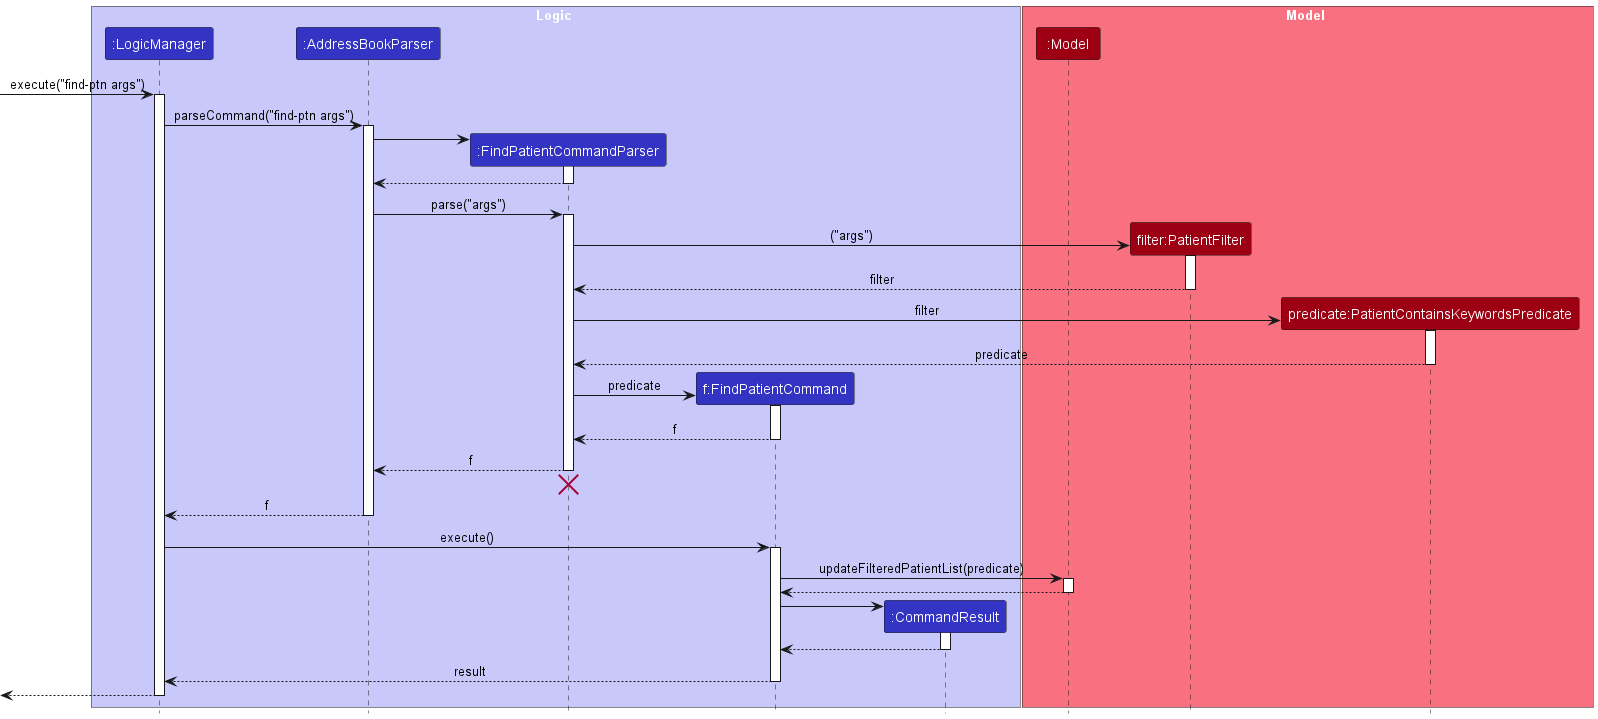

The diagram above was rendered by PlantUML. Its source (embedded in the PNG):
@startuml
!include style.puml

box Logic LOGIC_COLOR_T1
participant ":LogicManager" as LogicManager LOGIC_COLOR
participant ":AddressBookParser" as AddressBookParser LOGIC_COLOR
participant ":FindPatientCommandParser" as FindPatientCommandParser LOGIC_COLOR
participant "f:FindPatientCommand" as FindPatientCommand LOGIC_COLOR
participant ":CommandResult" as CommandResult LOGIC_COLOR
end box

box Model MODEL_COLOR_T1
participant ":Model" as Model MODEL_COLOR
participant "filter:PatientFilter" as PatientFilter MODEL_COLOR
participant "predicate:PatientContainsKeywordsPredicate" as PatientContainsKeywordsPredicate MODEL_COLOR
end box


[-> LogicManager : execute("find-ptn args")
activate LogicManager

LogicManager -> AddressBookParser : parseCommand("find-ptn args")
activate AddressBookParser

create FindPatientCommandParser
AddressBookParser -> FindPatientCommandParser
activate FindPatientCommandParser

FindPatientCommandParser --> AddressBookParser
deactivate FindPatientCommandParser

AddressBookParser -> FindPatientCommandParser : parse("args")
activate FindPatientCommandParser

create PatientFilter
FindPatientCommandParser -> PatientFilter : ("args")
activate PatientFilter

PatientFilter --> FindPatientCommandParser : filter
deactivate PatientFilter

create PatientContainsKeywordsPredicate
FindPatientCommandParser -> PatientContainsKeywordsPredicate : filter
activate PatientContainsKeywordsPredicate

PatientContainsKeywordsPredicate --> FindPatientCommandParser : predicate
deactivate PatientContainsKeywordsPredicate

create FindPatientCommand
FindPatientCommandParser -> FindPatientCommand : predicate
activate FindPatientCommand

FindPatientCommand --> FindPatientCommandParser : f
deactivate FindPatientCommand

FindPatientCommandParser --> AddressBookParser : f
deactivate FindPatientCommandParser
'Hidden arrow to position the destroy marker below the end of the activation bar.
FindPatientCommandParser -[hidden]-> AddressBookParser
destroy FindPatientCommandParser

AddressBookParser --> LogicManager : f
deactivate AddressBookParser

LogicManager -> FindPatientCommand : execute()
activate FindPatientCommand

FindPatientCommand -> Model : updateFilteredPatientList(predicate)
activate Model

Model --> FindPatientCommand
deactivate Model

create CommandResult
FindPatientCommand -> CommandResult
activate CommandResult

CommandResult --> FindPatientCommand
deactivate CommandResult

FindPatientCommand --> LogicManager : result
deactivate FindPatientCommand

[<--LogicManager
deactivate LogicManager
@enduml